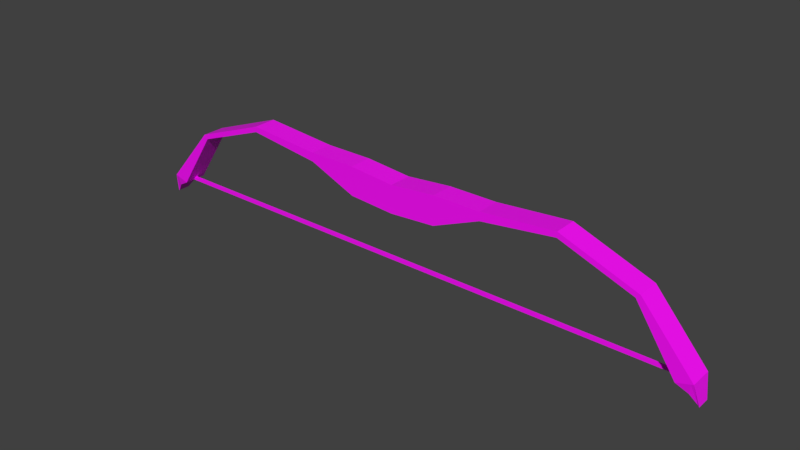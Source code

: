 # Source: Bow.blend  (saved by Blender 2.80.75; exported with 4.5.12 LTS)
import bpy
from mathutils import Matrix  # noqa: F401  (used for matrix-valued properties, if any)

bpy.ops.wm.read_factory_settings(use_empty=True)
scene = bpy.context.scene
scene.name = 'Scene'

# ---- collections
col_collection_1 = bpy.data.collections.new('Collection 1'); scene.collection.children.link(col_collection_1)

# ---- images (referenced by path relative to the original .blend; pixels are not part of the script)
import os
ASSET_DIR = os.environ.get("B2B_ASSET_DIR", "")  # directory of the original .blend (textures are referenced by path, not embedded)
HERE = os.path.dirname(os.path.abspath(__file__))  # packed textures are extracted next to this script under _unpacked/

def load_image(name, relpath, width, height, colorspace="sRGB"):
    """Load a texture the original file referenced (path relative to the .blend, or extracted next to this script)."""
    p = next((c for c in (os.path.join(HERE, relpath), os.path.join(ASSET_DIR, relpath)) if relpath and os.path.exists(c)), "")
    if p:
        img = bpy.data.images.load(p, check_existing=True)
        img.name = name
    else:  # same state as the original file: an image datablock whose file is absent (Cycles renders it pink)
        img = bpy.data.images.new(name, width, height)
        img.source = "FILE"
        img.filepath = "//" + (relpath or name)
    img.colorspace_settings.name = colorspace
    return img
img_bow = load_image('Bow', 'Bow.png', 1024, 1024, 'sRGB')

# ---- materials (node trees are filled in below, after node groups)
mat_material = bpy.data.materials.new('Material')
mat_material.alpha_threshold = 0.0
mat_material.use_transparent_shadow = False
mat_material.roughness = 0.5
mat_material.line_color = (0.0, 0.0, 0.0, 1.0)

# ---- material node trees
mat_material.use_nodes = True; mat_material.node_tree.nodes.clear()
_N = mat_material.node_tree.nodes; _L = mat_material.node_tree.links
n0 = _N.new('ShaderNodeOutputMaterial'); n0.name = 'Material Output'; n0.location = (300, 300)
n1 = _N.new('ShaderNodeBsdfPrincipled'); n1.name = 'Principled BSDF'; n1.location = (10, 300)
n1.distribution = 'GGX'
n1.subsurface_method = 'BURLEY'
n1.inputs[3].default_value = 1.45
n1.inputs[27].default_value = (0.0, 0.0, 0.0, 1.0)
n1.inputs[28].default_value = 1.0
n2 = _N.new('ShaderNodeTexImage'); n2.name = 'Image Texture'; n2.location = (-280, 270)
n2.image = img_bow
_L.new(n1.outputs[0], n0.inputs[0])
_L.new(n2.outputs[0], n1.inputs[0])
n0.is_active_output = True

# ---- world
world_world = bpy.data.worlds.new('World'); scene.world = world_world
world_world.color = (0.05088, 0.05088, 0.05088)
world_world.use_sun_shadow = False
world_world.sun_shadow_jitter_overblur = 0.0
world_world.cycles.sampling_method = 'MANUAL'

# ---- meshes
me_cube = bpy.data.meshes.new('Cube')
me_cube.from_pydata([(-1.327, 0.1642, 0.2031), (-1.327, -0.1642, 0.2031), (-0.6507, -0.1642, -0.2031), (-0.6507, 0.1642, -0.2031), (-1.327, 0.1642, 0.07941), (-1.327, -0.1642, 0.07941), (-0.6507, -0.1642, 0.2031), (-0.6507, 0.1642, 0.2031), (1.788e-07, 0.1642, -0.2477), (-5.96e-08, -0.1642, -0.2477), (2.384e-07, 0.1642, 0.1436), (-5.364e-07, -0.1642, 0.1436), (-2.368, 0.1642, 0.2913), (-2.368, -0.1642, 0.2913), (-2.368, 0.1642, 0.2141), (-2.368, -0.1642, 0.2141), (-3.436, 0.1642, -0.1069), (-3.436, -0.1642, -0.1069), (-3.38, 0.1642, -0.1606), (-3.38, -0.1642, -0.1606), (-4.153, 0.1642, -0.9316), (-4.153, -0.1641, -0.9316), (-3.937, 0.1642, -0.9966), (-3.937, -0.1641, -0.9966), (-4.218, 0.09251, -1.23), (-4.218, -0.09409, -1.23), (-4.083, 0.1365, -1.062), (-4.083, -0.1371, -1.062), (1.788e-07, 0.02068, -0.9966), (1.788e-07, -0.01774, -0.9966), (-3.984, 0.02068, -0.9966), (-3.984, -0.01774, -0.9966), (1.788e-07, 0.02068, -0.9518), (1.788e-07, -0.01774, -0.9518), (-3.984, 0.02068, -0.9518), (-3.984, -0.01774, -0.9518), (-0.6507, -0.1642, 0.1421), (-0.6507, 0.1642, 0.1421), (-1.327, 0.1642, 0.1845), (-1.327, -0.1642, 0.1845), (2.295e-07, 0.1642, 0.08491), (-4.649e-07, -0.1642, 0.08491), (-2.368, 0.1642, 0.2797), (-2.368, -0.1642, 0.2797), (-3.428, 0.1642, -0.115), (-3.428, -0.1642, -0.115), (-4.12, 0.1642, -0.9413), (-4.12, -0.1641, -0.9413), (-4.197, 0.09251, -1.205), (-4.197, -0.09409, -1.205), (-1.204e-07, -0.1642, -0.1978), (-0.6507, -0.1642, -0.1513), (-0.6507, 0.1642, -0.1513), (-1.327, 0.1642, 0.09517), (-1.327, -0.1642, 0.09517), (1.864e-07, 0.1642, -0.1978), (-2.368, 0.1642, 0.224), (-2.368, -0.1642, 0.224), (-3.387, 0.1642, -0.1538), (-3.387, -0.1642, -0.1538), (-3.964, 0.1642, -0.9883), (-3.964, -0.1641, -0.9883), (-4.1, 0.1365, -1.084), (-4.1, -0.1371, -1.084), (-0.6507, 0.1149, -0.2031), (-0.6507, 0.1149, 0.2031), (-1.327, 0.1149, 0.2031), (-1.327, 0.1149, 0.07941), (1.222e-07, 0.1149, 0.1436), (1.431e-07, 0.1149, -0.2477), (-2.368, 0.1149, 0.2913), (-2.368, 0.1149, 0.2141), (-3.436, 0.1149, -0.1069), (-3.38, 0.1149, -0.1606), (-4.153, 0.1149, -0.9316), (-3.937, 0.1149, -0.9966), (-4.218, 0.06452, -1.23), (-4.083, 0.09546, -1.062), (-4.197, 0.06452, -1.205), (-4.1, 0.09546, -1.084), (-4.376e-07, -0.1223, 0.1436), (-4.197, -0.0703, -1.205), (-4.1, -0.1022, -1.084), (-0.6507, -0.1223, -0.2031), (-0.6507, -0.1223, 0.2031), (-1.327, -0.1223, 0.2031), (-1.327, -0.1223, 0.07941), (-2.921e-08, -0.1223, -0.2477), (-2.368, -0.1223, 0.2913), (-2.368, -0.1223, 0.2141), (-3.436, -0.1223, -0.1069), (-3.38, -0.1223, -0.1606), (-4.153, -0.1223, -0.9316), (-3.937, -0.1223, -0.9966), (-4.218, -0.0703, -1.23), (-4.083, -0.1022, -1.062), (-3.984, 0.02068, -0.9585), (1.788e-07, 0.02068, -0.9585), (1.788e-07, -0.01774, -0.9585), (-3.984, -0.01774, -0.9585), (1.788e-07, 0.02068, -0.989), (1.788e-07, -0.01774, -0.989), (-3.984, -0.01774, -0.989), (-3.984, 0.02068, -0.989), (1.788e-07, -0.01197, -0.9966), (-3.984, -0.01197, -0.9966), (1.788e-07, -0.01197, -0.9518), (-3.984, -0.01197, -0.9518), (-3.984, -0.01197, -0.9585), (1.788e-07, -0.01197, -0.9585), (1.788e-07, -0.01197, -0.989), (-3.984, -0.01197, -0.989), (1.788e-07, 0.01252, -0.9966), (-3.984, 0.01252, -0.9966), (1.788e-07, 0.01252, -0.9518), (-3.984, 0.01252, -0.9518), (-3.984, 0.01252, -0.9585), (-3.984, 0.01252, -0.989), (1.788e-07, 0.01252, -0.9585), (1.788e-07, 0.01252, -0.989)], [], [(87, 9, 2, 83), (80, 84, 6, 11), (41, 11, 6, 36), (36, 6, 1, 39), (55, 8, 3, 52), (52, 3, 4, 53), (65, 7, 0, 66), (53, 4, 14, 56), (83, 2, 5, 86), (70, 12, 16, 72), (86, 5, 15, 89), (66, 0, 12, 70), (39, 1, 13, 43), (45, 17, 21, 47), (43, 13, 17, 45), (56, 14, 18, 58), (89, 15, 19, 91), (58, 18, 22, 60), (91, 19, 23, 93), (72, 16, 20, 74), (93, 23, 27, 95), (74, 20, 24, 76), (61, 63, 27, 23), (60, 22, 26, 62), (82, 95, 27, 63), (112, 113, 30, 28), (114, 32, 34, 115), (97, 96, 34, 32), (118, 97, 32, 114), (99, 98, 33, 35), (108, 99, 35, 107), (94, 81, 49, 25), (20, 46, 48, 24), (21, 25, 49, 47), (16, 44, 46, 20), (12, 42, 44, 16), (57, 43, 45, 59), (59, 45, 47, 61), (54, 39, 43, 57), (0, 38, 42, 12), (7, 37, 38, 0), (10, 40, 37, 7), (51, 36, 39, 54), (50, 41, 36, 51), (9, 50, 51, 2), (2, 51, 54, 5), (5, 54, 57, 15), (19, 59, 61, 23), (15, 57, 59, 19), (81, 82, 63, 49), (46, 60, 62, 48), (47, 49, 63, 61), (44, 58, 60, 46), (42, 56, 58, 44), (38, 53, 56, 42), (37, 52, 53, 38), (40, 55, 52, 37), (48, 62, 79, 78), (24, 48, 78, 76), (62, 26, 77, 79), (92, 74, 76, 94), (22, 75, 77, 26), (90, 72, 74, 92), (18, 73, 75, 22), (14, 71, 73, 18), (85, 66, 70, 88), (4, 67, 71, 14), (88, 70, 72, 90), (3, 64, 67, 4), (84, 65, 66, 85), (10, 7, 65, 68), (8, 69, 64, 3), (6, 84, 85, 1), (13, 88, 90, 17), (1, 85, 88, 13), (17, 90, 92, 21), (21, 92, 94, 25), (78, 79, 82, 81), (76, 78, 81, 94), (79, 77, 95, 82), (75, 93, 95, 77), (73, 91, 93, 75), (71, 89, 91, 73), (67, 86, 89, 71), (64, 83, 86, 67), (68, 65, 84, 80), (69, 87, 83, 64), (111, 102, 99, 108), (102, 101, 98, 99), (119, 100, 97, 118), (100, 103, 96, 97), (28, 30, 103, 100), (112, 28, 100, 119), (31, 29, 101, 102), (105, 31, 102, 111), (113, 105, 111, 117), (29, 104, 110, 101), (101, 110, 109, 98), (117, 111, 108, 116), (116, 108, 107, 115), (98, 109, 106, 33), (33, 106, 107, 35), (29, 31, 105, 104), (96, 116, 115, 34), (103, 117, 116, 96), (30, 113, 117, 103), (104, 112, 119, 110), (110, 119, 118, 109), (109, 118, 114, 106), (106, 114, 115, 107), (104, 105, 113, 112)])
_uv = me_cube.uv_layers.new(name='UVMap')
_uv.uv.foreach_set('vector', [0.8105, 0.4942, 0.8004, 0.4942, 0.8004, 0.4127, 0.8105, 0.4127, 0.7051, 0.07112, 0.7051, 0.1506, 0.695, 0.1506, 0.695, 0.07112, 0.5615, 0.6453, 0.5478, 0.647, 0.4981, 0.5691, 0.5124, 0.5673, 0.5124, 0.5673, 0.4981, 0.5691, 0.4611, 0.4863, 0.4654, 0.4858, 0.287, 0.1014, 0.2987, 0.1028, 0.2525, 0.1811, 0.2404, 0.1797, 0.2404, 0.1797, 0.2525, 0.1811, 0.1491, 0.2559, 0.1454, 0.2554, 0.7624, 0.1506, 0.7743, 0.1506, 0.7743, 0.2344, 0.7624, 0.2344, 0.1454, 0.2554, 0.1491, 0.2559, 0.06043, 0.3793, 0.05812, 0.3791, 0.8105, 0.4127, 0.8004, 0.4127, 0.8004, 0.3288, 0.8105, 0.3288, 0.7624, 0.3616, 0.7743, 0.3616, 0.7743, 0.5022, 0.7624, 0.5022, 0.8105, 0.3288, 0.8004, 0.3288, 0.8004, 0.1986, 0.8105, 0.1986, 0.7624, 0.2344, 0.7743, 0.2344, 0.7743, 0.3616, 0.7624, 0.3616, 0.4654, 0.4858, 0.4611, 0.4863, 0.3833, 0.3615, 0.386, 0.3612, 0.4206, 0.2202, 0.4183, 0.2194, 0.5727, 0.1082, 0.5768, 0.1118, 0.386, 0.3612, 0.3833, 0.3615, 0.4183, 0.2194, 0.4206, 0.2202, 0.05812, 0.3791, 0.06043, 0.3793, 0.09296, 0.514, 0.09096, 0.5146, 0.8105, 0.1986, 0.8004, 0.1986, 0.8004, 0.07, 0.8105, 0.07, 0.09096, 0.5146, 0.09296, 0.514, 0.2589, 0.6059, 0.2554, 0.609, 0.9159, 0.3168, 0.9058, 0.3168, 0.9058, 0.2117, 0.9159, 0.2117, 0.9177, 0.1703, 0.9058, 0.1703, 0.9058, 0.06201, 0.9177, 0.06201, 0.9878, 0.3769, 0.9878, 0.3822, 0.952, 0.3788, 0.952, 0.3744, 0.9177, 0.06201, 0.9058, 0.06201, 0.9231, 0.02412, 0.9298, 0.02412, 0.5964, 0.1296, 0.6115, 0.1102, 0.6074, 0.1129, 0.5999, 0.1327, 0.2554, 0.609, 0.2589, 0.6059, 0.2664, 0.6257, 0.2705, 0.6284, 0.9881, 0.4247, 0.9933, 0.4247, 0.9933, 0.429, 0.9881, 0.429, 0.925, 0.4167, 0.925, 0.9171, 0.923, 0.9171, 0.923, 0.4167, 0.9426, 0.4156, 0.9446, 0.4156, 0.9446, 0.9095, 0.9426, 0.9095, 0.9105, 0.4167, 0.9105, 0.9174, 0.9089, 0.9174, 0.9089, 0.4167, 0.9549, 0.4404, 0.9569, 0.4404, 0.9569, 0.4413, 0.9549, 0.4413, 0.8961, 0.4167, 0.8961, 0.9174, 0.8945, 0.9174, 0.8945, 0.4167, 0.949, 0.444, 0.9476, 0.444, 0.9476, 0.4431, 0.949, 0.4431, 0.9528, 0.4206, 0.9589, 0.4206, 0.9589, 0.4236, 0.9528, 0.4236, 0.2317, 0.6305, 0.2358, 0.6268, 0.2939, 0.6438, 0.2987, 0.647, 0.5727, 0.1082, 0.6397, 0.09163, 0.6349, 0.09482, 0.5768, 0.1118, 0.0773, 0.5192, 0.07965, 0.5184, 0.2358, 0.6268, 0.2317, 0.6305, 0.0423, 0.3771, 0.04502, 0.3775, 0.07965, 0.5184, 0.0773, 0.5192, 0.3991, 0.3596, 0.386, 0.3612, 0.4206, 0.2202, 0.432, 0.224, 0.432, 0.224, 0.4206, 0.2202, 0.5768, 0.1118, 0.5964, 0.1296, 0.4864, 0.4832, 0.4654, 0.4858, 0.386, 0.3612, 0.3991, 0.3596, 0.1201, 0.2523, 0.1244, 0.2529, 0.04502, 0.3775, 0.0423, 0.3771, 0.1571, 0.1696, 0.1715, 0.1713, 0.1244, 0.2529, 0.1201, 0.2523, 0.2068, 0.09163, 0.2206, 0.09331, 0.1715, 0.1713, 0.1571, 0.1696, 0.5814, 0.559, 0.5124, 0.5673, 0.4654, 0.4858, 0.4864, 0.4832, 0.628, 0.6373, 0.5615, 0.6453, 0.5124, 0.5673, 0.5814, 0.559, 0.6397, 0.6358, 0.628, 0.6373, 0.5814, 0.559, 0.5935, 0.5575, 0.5935, 0.5575, 0.5814, 0.559, 0.4864, 0.4832, 0.4901, 0.4828, 0.4901, 0.4828, 0.4864, 0.4832, 0.3991, 0.3596, 0.4014, 0.3593, 0.434, 0.2246, 0.432, 0.224, 0.5964, 0.1296, 0.5999, 0.1327, 0.4014, 0.3593, 0.3991, 0.3596, 0.432, 0.224, 0.434, 0.2246, 0.9589, 0.4206, 0.9881, 0.4247, 0.9881, 0.429, 0.9589, 0.4236, 0.2358, 0.6268, 0.2554, 0.609, 0.2705, 0.6284, 0.2939, 0.6438, 0.5768, 0.1118, 0.6349, 0.09482, 0.6115, 0.1102, 0.5964, 0.1296, 0.07965, 0.5184, 0.09096, 0.5146, 0.2554, 0.609, 0.2358, 0.6268, 0.04502, 0.3775, 0.05812, 0.3791, 0.09096, 0.5146, 0.07965, 0.5184, 0.1244, 0.2529, 0.1454, 0.2554, 0.05812, 0.3791, 0.04502, 0.3775, 0.1715, 0.1713, 0.2404, 0.1797, 0.1454, 0.2554, 0.1244, 0.2529, 0.2206, 0.09331, 0.287, 0.1014, 0.2404, 0.1797, 0.1715, 0.1713, 0.9589, 0.4002, 0.9881, 0.3947, 0.9881, 0.3998, 0.9589, 0.4037, 0.9528, 0.4002, 0.9589, 0.4002, 0.9589, 0.4037, 0.9528, 0.4037, 0.9881, 0.3947, 0.9933, 0.3947, 0.9933, 0.3998, 0.9881, 0.3998, 0.9749, 0.06201, 0.9177, 0.06201, 0.9298, 0.02412, 0.9623, 0.02412, 0.9878, 0.3409, 0.9878, 0.3471, 0.952, 0.3496, 0.952, 0.3444, 0.9749, 0.1703, 0.9177, 0.1703, 0.9177, 0.06201, 0.9749, 0.06201, 0.985, 0.3168, 0.9731, 0.3168, 0.9731, 0.2117, 0.985, 0.2117, 0.8796, 0.1986, 0.8677, 0.1986, 0.8677, 0.07, 0.8796, 0.07, 0.7051, 0.2344, 0.7624, 0.2344, 0.7624, 0.3616, 0.7051, 0.3616, 0.8796, 0.3288, 0.8677, 0.3288, 0.8677, 0.1986, 0.8796, 0.1986, 0.7051, 0.3616, 0.7624, 0.3616, 0.7624, 0.5022, 0.7051, 0.5022, 0.8796, 0.4127, 0.8677, 0.4127, 0.8677, 0.3288, 0.8796, 0.3288, 0.7051, 0.1506, 0.7624, 0.1506, 0.7624, 0.2344, 0.7051, 0.2344, 0.7743, 0.07112, 0.7743, 0.1506, 0.7624, 0.1506, 0.7624, 0.07112, 0.8796, 0.4942, 0.8677, 0.4942, 0.8677, 0.4127, 0.8796, 0.4127, 0.695, 0.1506, 0.7051, 0.1506, 0.7051, 0.2344, 0.695, 0.2344, 0.695, 0.3616, 0.7051, 0.3616, 0.7051, 0.5022, 0.695, 0.5022, 0.695, 0.2344, 0.7051, 0.2344, 0.7051, 0.3616, 0.695, 0.3616, 0.985, 0.1703, 0.9749, 0.1703, 0.9749, 0.06201, 0.985, 0.06201, 0.985, 0.06201, 0.9749, 0.06201, 0.9623, 0.02412, 0.9681, 0.02412, 0.9589, 0.4037, 0.9881, 0.3998, 0.9881, 0.4247, 0.9589, 0.4206, 0.9528, 0.4037, 0.9589, 0.4037, 0.9589, 0.4206, 0.9528, 0.4206, 0.9881, 0.3998, 0.9933, 0.3998, 0.9933, 0.4247, 0.9881, 0.4247, 0.9878, 0.3471, 0.9878, 0.3769, 0.952, 0.3744, 0.952, 0.3496, 0.9731, 0.3168, 0.9159, 0.3168, 0.9159, 0.2117, 0.9731, 0.2117, 0.8677, 0.1986, 0.8105, 0.1986, 0.8105, 0.07, 0.8677, 0.07, 0.8677, 0.3288, 0.8105, 0.3288, 0.8105, 0.1986, 0.8677, 0.1986, 0.8677, 0.4127, 0.8105, 0.4127, 0.8105, 0.3288, 0.8677, 0.3288, 0.7624, 0.07112, 0.7624, 0.1506, 0.7051, 0.1506, 0.7051, 0.07112, 0.8677, 0.4942, 0.8105, 0.4942, 0.8105, 0.4127, 0.8677, 0.4127, 0.949, 0.4478, 0.9476, 0.4478, 0.9476, 0.444, 0.949, 0.444, 0.9035, 0.4167, 0.9035, 0.9174, 0.8961, 0.9174, 0.8961, 0.4167, 0.9549, 0.4366, 0.9569, 0.4366, 0.9569, 0.4404, 0.9549, 0.4404, 0.9178, 0.4167, 0.9178, 0.9174, 0.9105, 0.9174, 0.9105, 0.4167, 0.9197, 0.4167, 0.9197, 0.9174, 0.9178, 0.9174, 0.9178, 0.4167, 0.9549, 0.4356, 0.9569, 0.4356, 0.9569, 0.4366, 0.9549, 0.4366, 0.9053, 0.4167, 0.9053, 0.9174, 0.9035, 0.9174, 0.9035, 0.4167, 0.949, 0.4488, 0.9476, 0.4488, 0.9476, 0.4478, 0.949, 0.4478, 0.9549, 0.4488, 0.949, 0.4488, 0.949, 0.4478, 0.9549, 0.4478, 0.9476, 0.4356, 0.949, 0.4356, 0.949, 0.4366, 0.9476, 0.4366, 0.9476, 0.4366, 0.949, 0.4366, 0.949, 0.4404, 0.9476, 0.4404, 0.9549, 0.4478, 0.949, 0.4478, 0.949, 0.444, 0.9549, 0.444, 0.9549, 0.444, 0.949, 0.444, 0.949, 0.4431, 0.9549, 0.4431, 0.9476, 0.4404, 0.949, 0.4404, 0.949, 0.4413, 0.9476, 0.4413, 0.9353, 0.4156, 0.9367, 0.4156, 0.9367, 0.9095, 0.9353, 0.9095, 0.9323, 0.4167, 0.9323, 0.9171, 0.9309, 0.9171, 0.9309, 0.4167, 0.9569, 0.444, 0.9549, 0.444, 0.9549, 0.4431, 0.9569, 0.4431, 0.9569, 0.4478, 0.9549, 0.4478, 0.9549, 0.444, 0.9569, 0.444, 0.9569, 0.4488, 0.9549, 0.4488, 0.9549, 0.4478, 0.9569, 0.4478, 0.949, 0.4356, 0.9549, 0.4356, 0.9549, 0.4366, 0.949, 0.4366, 0.949, 0.4366, 0.9549, 0.4366, 0.9549, 0.4404, 0.949, 0.4404, 0.949, 0.4404, 0.9549, 0.4404, 0.9549, 0.4413, 0.949, 0.4413, 0.9367, 0.4156, 0.9426, 0.4156, 0.9426, 0.9095, 0.9367, 0.9095, 0.9309, 0.4167, 0.9309, 0.9171, 0.925, 0.9171, 0.925, 0.4167])
me_cube.materials.append(mat_material)
me_cube.use_remesh_preserve_volume = False
me_cube.use_remesh_preserve_attributes = False
me_cube.use_mirror_vertex_groups = False
me_cube.update()
arm_armature = bpy.data.armatures.new('Armature')  # bones are not reproduced

# ---- objects
ob_armature = bpy.data.objects.new('Armature', arm_armature)
ob_cube = bpy.data.objects.new('Cube', me_cube)

# ---- transforms, parenting, visibility, modifiers, constraints
ob_armature.location = (0.0, 0.0, 0.0)
ob_armature.show_in_front = True
ob_armature.lineart.crease_threshold = 0.0
ob_cube.parent = ob_armature
ob_cube.location = (0.0, 0.0, 0.0)
ob_cube.lock_rotations_4d = False
ob_cube.empty_display_type = 'ARROWS'
ob_cube.lineart.crease_threshold = 0.0
_vg = ob_cube.vertex_groups.new(name='Bone')
for _i, _w in zip([0, 1, 2, 3, 4, 5, 6, 7, 8, 9, 10, 11, 29, 33, 36, 37, 38, 39, 40, 41, 50, 51, 52, 53, 54, 55, 64, 65, 66, 67, 68, 69, 80, 83, 84, 85, 86, 87, 98, 101], [1.0, 1.0, 1.0, 1.0, 1.0, 1.0, 0.9888, 1.0, 1.0, 1.0, 1.0, 1.0, 3.018e-05, 0.01503, 0.9999, 1.0, 1.0, 1.0, 1.0, 1.0, 1.0, 1.0, 1.0, 1.0, 1.0, 1.0, 1.0, 1.0, 0.9724, 1.0, 1.0, 1.0, 1.0, 1.0, 0.9999, 0.9999, 0.9965, 1.0, 0.009751, 0.0003417]): _vg.add([_i], _w, 'REPLACE')
_vg = ob_cube.vertex_groups.new(name='Bone.001')
for _i, _w in zip([0, 1, 4, 5, 12, 13, 14, 15, 38, 39, 42, 43, 53, 54, 56, 57, 66, 67, 70, 71, 85, 86, 88, 89], [1.0, 1.0, 1.0, 1.0, 1.0, 1.0, 1.0, 1.0, 1.0, 1.0, 1.0, 1.0, 1.0, 1.0, 1.0, 1.0, 1.0, 1.0, 1.0, 1.0, 1.0, 1.0, 1.0, 1.0]): _vg.add([_i], _w, 'REPLACE')
_vg = ob_cube.vertex_groups.new(name='Bone.002')
_vg.add([12, 13, 14, 15, 16, 17, 18, 19, 42, 43, 44, 45, 56, 57, 58, 59, 70, 71, 72, 73, 88, 89, 90, 91], 1.0, 'REPLACE')
_vg = ob_cube.vertex_groups.new(name='Bone.003')
for _i, _w in zip([16, 17, 18, 19, 20, 21, 22, 23, 24, 25, 26, 27, 30, 31, 34, 35, 44, 45, 46, 47, 48, 49, 58, 59, 60, 61, 62, 63, 72, 73, 74, 75, 76, 77, 78, 79, 81, 82, 90, 91, 92, 93, 94, 95, 96, 99, 102, 103, 105, 107, 108, 111, 113, 115, 116, 117], [1.0, 1.0, 1.0, 1.0, 1.0, 1.0, 1.0, 1.0, 1.0, 1.0, 1.0, 1.0, 1.0, 1.0, 1.0, 1.0, 1.0, 1.0, 1.0, 1.0, 1.0, 1.0, 1.0, 1.0, 1.0, 1.0, 1.0, 1.0, 1.0, 1.0, 1.0, 1.0, 1.0, 1.0, 1.0, 1.0, 1.0, 1.0, 1.0, 1.0, 1.0, 1.0, 1.0, 1.0, 1.0, 1.0, 1.0, 1.0, 1.0, 1.0, 0.9463, 0.6402, 1.0, 1.0, 0.9937, 0.9418]): _vg.add([_i], _w, 'REPLACE')
_vg = ob_cube.vertex_groups.new(name='String')
for _i, _w in zip([28, 29, 32, 33, 97, 98, 100, 101, 104, 106, 109, 110, 112, 114, 118, 119], [1.0, 1.0, 1.0, 1.0, 1.0, 1.0, 1.0, 1.0, 1.0, 1.0, 0.3372, 0.9748, 1.0, 1.0, 0.05417, 0.9911]): _vg.add([_i], _w, 'REPLACE')
_m = ob_cube.modifiers.new('Mirror', 'MIRROR')
_m = ob_cube.modifiers.new('Armature', 'ARMATURE')
_m.object = ob_armature

# ---- collection membership
col_collection_1.objects.link(ob_armature)
col_collection_1.objects.link(ob_cube)

# ---- scene / render settings (as saved in the file)
scene.frame_start = 1; scene.frame_end = 250; scene.frame_set(24)
scene.render.engine = 'BLENDER_EEVEE_NEXT'
scene.render.resolution_percentage = 50
scene.render.dither_intensity = 0.0
scene.cycles.use_denoising = False
scene.cycles.samples = 128
scene.cycles.sampling_pattern = 'TABULATED_SOBOL'
scene.cycles.use_adaptive_sampling = False
scene.cycles.use_light_tree = False
scene.cycles.blur_glossy = 0.0
scene.cycles.sample_clamp_indirect = 0.0
scene.view_settings.view_transform = 'Standard'
bpy.context.view_layer.update()

# ---- added for rendering (the .blend has no active camera and no usable light): camera, sun
cam_auto = bpy.data.cameras.new('AutoCamera')
cam_auto.lens = 50.0
cam_auto.sensor_width = 36.0
cam_auto.clip_end = 1000.0
ob_auto_camera = bpy.data.objects.new('AutoCamera', cam_auto)
scene.collection.objects.link(ob_auto_camera)
ob_auto_camera.location = (7.93613, -9.52335, 5.87953)
ob_auto_camera.rotation_euler = (1.09748, -7.21219e-08, 0.694738)
scene.camera = ob_auto_camera
light_auto_sun = bpy.data.lights.new('AutoSun', 'SUN')
light_auto_sun.energy = 3.0
light_auto_sun.angle = 0.0523599
ob_auto_sun = bpy.data.objects.new('AutoSun', light_auto_sun)
scene.collection.objects.link(ob_auto_sun)
ob_auto_sun.rotation_euler = (0.872665, 0.174533, 0.523599)
bpy.context.view_layer.update()
